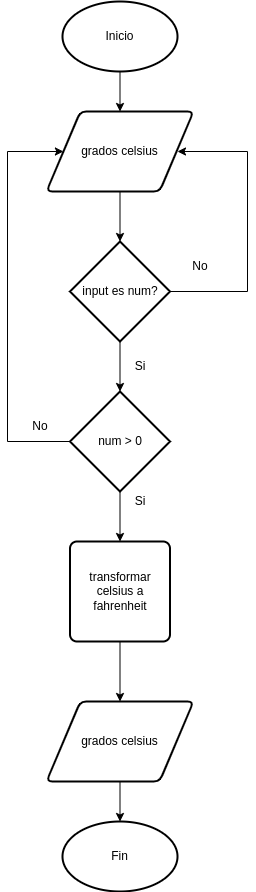

The diagram above was exported from draw.io. Its source (the exported page's mxGraphModel, read from the mxfile embedded in the PNG):
<mxGraphModel dx="1434" dy="702" grid="1" gridSize="10" guides="1" tooltips="1" connect="1" arrows="1" fold="1" page="1" pageScale="1" pageWidth="850" pageHeight="1100" math="0" shadow="0">
  <root>
    <mxCell id="0" />
    <mxCell id="1" parent="0" />
    <mxCell id="w5H48odf7Bq85cM4Mv0t-12" value="" style="edgeStyle=orthogonalEdgeStyle;rounded=0;orthogonalLoop=1;jettySize=auto;html=1;" edge="1" parent="1" source="w5H48odf7Bq85cM4Mv0t-2" target="w5H48odf7Bq85cM4Mv0t-10">
      <mxGeometry relative="1" as="geometry" />
    </mxCell>
    <mxCell id="w5H48odf7Bq85cM4Mv0t-2" value="grados celsius" style="shape=parallelogram;html=1;strokeWidth=2;perimeter=parallelogramPerimeter;whiteSpace=wrap;rounded=1;arcSize=12;size=0.23;" vertex="1" parent="1">
      <mxGeometry x="359" y="160" width="147" height="80" as="geometry" />
    </mxCell>
    <mxCell id="w5H48odf7Bq85cM4Mv0t-8" style="edgeStyle=orthogonalEdgeStyle;rounded=0;orthogonalLoop=1;jettySize=auto;html=1;entryX=0.5;entryY=0;entryDx=0;entryDy=0;" edge="1" parent="1" source="w5H48odf7Bq85cM4Mv0t-6" target="w5H48odf7Bq85cM4Mv0t-2">
      <mxGeometry relative="1" as="geometry" />
    </mxCell>
    <mxCell id="w5H48odf7Bq85cM4Mv0t-6" value="Inicio" style="strokeWidth=2;html=1;shape=mxgraph.flowchart.start_1;whiteSpace=wrap;" vertex="1" parent="1">
      <mxGeometry x="375" y="50" width="115" height="70" as="geometry" />
    </mxCell>
    <mxCell id="w5H48odf7Bq85cM4Mv0t-14" style="edgeStyle=orthogonalEdgeStyle;rounded=0;orthogonalLoop=1;jettySize=auto;html=1;" edge="1" parent="1" source="w5H48odf7Bq85cM4Mv0t-10">
      <mxGeometry relative="1" as="geometry">
        <mxPoint x="490" y="200" as="targetPoint" />
        <Array as="points">
          <mxPoint x="560" y="340" />
          <mxPoint x="560" y="200" />
        </Array>
      </mxGeometry>
    </mxCell>
    <mxCell id="w5H48odf7Bq85cM4Mv0t-16" style="edgeStyle=orthogonalEdgeStyle;rounded=0;orthogonalLoop=1;jettySize=auto;html=1;entryX=0.5;entryY=0;entryDx=0;entryDy=0;entryPerimeter=0;" edge="1" parent="1" source="w5H48odf7Bq85cM4Mv0t-10" target="w5H48odf7Bq85cM4Mv0t-15">
      <mxGeometry relative="1" as="geometry" />
    </mxCell>
    <mxCell id="w5H48odf7Bq85cM4Mv0t-10" value="input es num?" style="strokeWidth=2;html=1;shape=mxgraph.flowchart.decision;whiteSpace=wrap;" vertex="1" parent="1">
      <mxGeometry x="382.5" y="290" width="100" height="100" as="geometry" />
    </mxCell>
    <mxCell id="w5H48odf7Bq85cM4Mv0t-18" style="edgeStyle=orthogonalEdgeStyle;rounded=0;orthogonalLoop=1;jettySize=auto;html=1;entryX=0;entryY=0.5;entryDx=0;entryDy=0;" edge="1" parent="1" source="w5H48odf7Bq85cM4Mv0t-15" target="w5H48odf7Bq85cM4Mv0t-2">
      <mxGeometry relative="1" as="geometry">
        <Array as="points">
          <mxPoint x="320" y="490" />
          <mxPoint x="320" y="200" />
        </Array>
      </mxGeometry>
    </mxCell>
    <mxCell id="w5H48odf7Bq85cM4Mv0t-20" style="edgeStyle=orthogonalEdgeStyle;rounded=0;orthogonalLoop=1;jettySize=auto;html=1;" edge="1" parent="1" source="w5H48odf7Bq85cM4Mv0t-15" target="w5H48odf7Bq85cM4Mv0t-19">
      <mxGeometry relative="1" as="geometry" />
    </mxCell>
    <mxCell id="w5H48odf7Bq85cM4Mv0t-15" value="num &amp;gt; 0" style="strokeWidth=2;html=1;shape=mxgraph.flowchart.decision;whiteSpace=wrap;" vertex="1" parent="1">
      <mxGeometry x="382.5" y="440" width="100" height="100" as="geometry" />
    </mxCell>
    <mxCell id="w5H48odf7Bq85cM4Mv0t-25" style="edgeStyle=orthogonalEdgeStyle;rounded=0;orthogonalLoop=1;jettySize=auto;html=1;entryX=0.5;entryY=0;entryDx=0;entryDy=0;" edge="1" parent="1" source="w5H48odf7Bq85cM4Mv0t-19" target="w5H48odf7Bq85cM4Mv0t-24">
      <mxGeometry relative="1" as="geometry" />
    </mxCell>
    <mxCell id="w5H48odf7Bq85cM4Mv0t-19" value="transformar celsius a fahrenheit" style="rounded=1;whiteSpace=wrap;html=1;absoluteArcSize=1;arcSize=14;strokeWidth=2;" vertex="1" parent="1">
      <mxGeometry x="382.5" y="590" width="100" height="100" as="geometry" />
    </mxCell>
    <mxCell id="w5H48odf7Bq85cM4Mv0t-22" value="Fin" style="strokeWidth=2;html=1;shape=mxgraph.flowchart.start_1;whiteSpace=wrap;" vertex="1" parent="1">
      <mxGeometry x="375" y="870" width="115" height="70" as="geometry" />
    </mxCell>
    <mxCell id="w5H48odf7Bq85cM4Mv0t-27" style="edgeStyle=orthogonalEdgeStyle;rounded=0;orthogonalLoop=1;jettySize=auto;html=1;" edge="1" parent="1" source="w5H48odf7Bq85cM4Mv0t-24" target="w5H48odf7Bq85cM4Mv0t-22">
      <mxGeometry relative="1" as="geometry" />
    </mxCell>
    <mxCell id="w5H48odf7Bq85cM4Mv0t-24" value="grados celsius" style="shape=parallelogram;html=1;strokeWidth=2;perimeter=parallelogramPerimeter;whiteSpace=wrap;rounded=1;arcSize=12;size=0.23;" vertex="1" parent="1">
      <mxGeometry x="359" y="750" width="147" height="80" as="geometry" />
    </mxCell>
    <mxCell id="w5H48odf7Bq85cM4Mv0t-28" value="Si" style="text;html=1;strokeColor=none;fillColor=none;align=center;verticalAlign=middle;whiteSpace=wrap;rounded=0;" vertex="1" parent="1">
      <mxGeometry x="422.5" y="400" width="60" height="30" as="geometry" />
    </mxCell>
    <mxCell id="w5H48odf7Bq85cM4Mv0t-29" value="No" style="text;html=1;strokeColor=none;fillColor=none;align=center;verticalAlign=middle;whiteSpace=wrap;rounded=0;" vertex="1" parent="1">
      <mxGeometry x="482.5" y="300" width="60" height="30" as="geometry" />
    </mxCell>
    <mxCell id="w5H48odf7Bq85cM4Mv0t-30" value="Si" style="text;html=1;strokeColor=none;fillColor=none;align=center;verticalAlign=middle;whiteSpace=wrap;rounded=0;" vertex="1" parent="1">
      <mxGeometry x="422.5" y="535" width="60" height="30" as="geometry" />
    </mxCell>
    <mxCell id="w5H48odf7Bq85cM4Mv0t-31" value="No" style="text;html=1;strokeColor=none;fillColor=none;align=center;verticalAlign=middle;whiteSpace=wrap;rounded=0;" vertex="1" parent="1">
      <mxGeometry x="322.5" y="460" width="60" height="30" as="geometry" />
    </mxCell>
  </root>
</mxGraphModel>